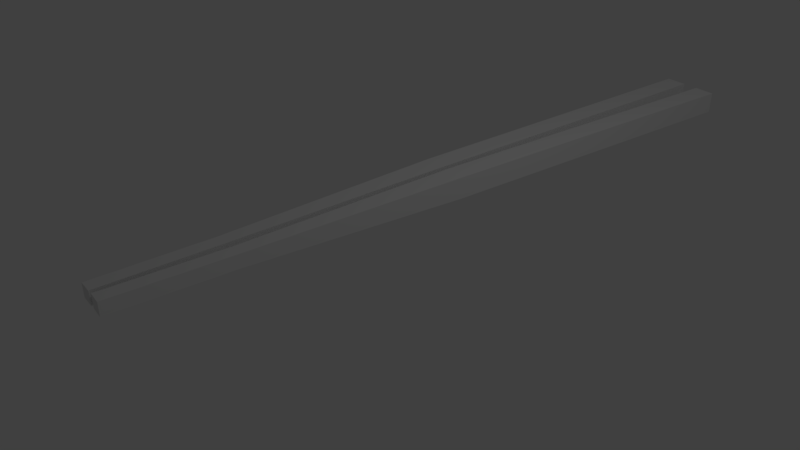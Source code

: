 # Source: Sumpit.blend  (saved by Blender 2.78.0; exported with 4.5.12 LTS)
import bpy
from mathutils import Matrix  # noqa: F401  (used for matrix-valued properties, if any)

bpy.ops.wm.read_factory_settings(use_empty=True)
scene = bpy.context.scene
scene.name = 'Scene'

# ---- collections
col_collection_1 = bpy.data.collections.new('Collection 1'); scene.collection.children.link(col_collection_1)

# ---- materials (node trees are filled in below, after node groups)
mat_material_002 = bpy.data.materials.new('Material.002')
mat_material_002.alpha_threshold = 0.0
mat_material_002.use_transparent_shadow = False
mat_material_002.roughness = 0.5
mat_material_001 = bpy.data.materials.new('Material.001')
mat_material_001.alpha_threshold = 0.0
mat_material_001.use_transparent_shadow = False
mat_material_001.roughness = 0.5

# ---- material node trees

# ---- world
world_world = bpy.data.worlds.new('World'); scene.world = world_world
world_world.color = (0.05088, 0.05088, 0.05088)
world_world.use_sun_shadow = False
world_world.sun_shadow_jitter_overblur = 0.0
world_world.cycles.sampling_method = 'MANUAL'

# ---- cameras
cam_camera = bpy.data.cameras.new('Camera')
cam_camera.clip_end = 100.0
cam_camera.lens = 35.0
cam_camera.sensor_width = 32.0
cam_camera.sensor_height = 18.0
cam_camera.ortho_scale = 7.314
cam_camera.dof.focus_distance = 0.0
cam_camera.dof.aperture_fstop = 128.0

# ---- lights
light_lamp = bpy.data.lights.new('Lamp', 'POINT')
light_lamp.transmission_factor = 0.0
light_lamp.cutoff_distance = 30.0
light_lamp.energy = 100.0
light_lamp.shadow_buffer_clip_start = 1.001
light_lamp.shadow_soft_size = 0.1
light_lamp.shadow_maximum_resolution = 0.006
light_lamp.use_absolute_resolution = True

# ---- meshes
me_cube_001 = bpy.data.meshes.new('Cube.001')
me_cube_001.from_pydata([(0.6246, 0.9268, -0.6246), (1.0, -1.0, -1.0), (-1.0, -1.0, -1.0), (-0.6246, 0.9268, -0.6246), (0.6246, 0.9268, 0.6246), (1.0, -1.0, 1.0), (-1.0, -1.0, 1.0), (-0.6246, 0.9268, 0.6246), (1.0, -5.96e-08, -1.0), (1.792e-07, 0.9268, -0.6246), (0.6246, 0.9268, 0.0), (0.0, -1.0, -1.0), (1.0, -1.0, 0.0), (-1.0, 2.98e-07, -1.0), (-1.0, -1.0, 0.0), (-0.6246, 0.9268, 0.0), (1.0, -5.364e-07, 1.0), (2.164e-07, 0.9268, 0.6246), (-5.364e-07, -1.0, 1.0), (-1.0, 1.788e-07, 1.0), (2.164e-07, 0.9268, 0.0), (-1.0, 2.384e-07, 0.0), (-2.98e-07, -1.0, 0.0), (1.0, -2.98e-07, 0.0), (-1.49e-07, -1.788e-07, 1.0), (5.96e-08, 1.192e-07, -1.0), (1.0, -0.5, -1.0), (-0.3123, 0.9268, -0.6246), (0.6246, 0.9268, 0.3123), (-0.5, -1.0, -1.0), (1.0, -1.0, 0.5), (-0.6246, 0.6145, -0.6246), (-1.0, -1.0, 0.5), (-0.6246, 0.9268, 0.3123), (1.0, -0.5, 1.0), (-0.3123, 0.9268, 0.6246), (-0.5, -1.0, 1.0), (-0.6246, 0.6145, 0.6246), (0.6246, 0.6145, -0.6246), (0.3123, 0.9268, -0.6246), (0.6246, 0.9268, -0.3123), (0.5, -1.0, -1.0), (1.0, -1.0, -0.5), (-1.0, -0.5, -1.0), (-1.0, -1.0, -0.5), (-0.6246, 0.9268, -0.3123), (0.6246, 0.6145, 0.6246), (0.3123, 0.9268, 0.6246), (0.5, -1.0, 1.0), (-1.0, -0.5, 1.0), (-0.3123, 0.9268, 0.0), (0.3123, 0.9268, 0.0), (2.164e-07, 0.9268, 0.3123), (1.978e-07, 0.9268, -0.3123), (-0.6246, 0.6145, 0.0), (-1.0, -0.5, 0.0), (-1.0, 2.682e-07, -0.5), (-1.0, 2.086e-07, 0.5), (-0.5, -1.0, 0.0), (0.5, -1.0, 0.0), (-1.49e-07, -1.0, -0.5), (-4.172e-07, -1.0, 0.5), (1.0, -0.5, 0.0), (0.6246, 0.6145, 0.0), (1.0, -1.788e-07, -0.5), (1.0, -4.172e-07, 0.5), (-3.427e-07, -0.5, 1.0), (9.54e-08, 0.6145, 0.6246), (0.5, -3.576e-07, 1.0), (-0.5, 0.0, 1.0), (-0.5, 2.086e-07, -1.0), (0.5, 2.98e-08, -1.0), (1.419e-07, 0.6145, -0.6246), (2.98e-08, -0.5, -1.0), (0.5, -0.5, -1.0), (0.3123, 0.6145, -0.6246), (-0.3123, 0.6145, -0.6246), (-0.3123, 0.6145, 0.6246), (0.3123, 0.6145, 0.6246), (0.5, -0.5, 1.0), (0.6246, 0.6145, 0.3123), (0.6246, 0.6145, -0.3123), (1.0, -0.5, -0.5), (0.5, -1.0, 0.5), (0.5, -1.0, -0.5), (-0.5, -1.0, -0.5), (-1.0, -0.5, 0.5), (-1.0, -0.5, -0.5), (-0.6246, 0.6145, -0.3123), (0.3123, 0.9268, -0.3123), (0.3123, 0.9268, 0.3123), (-0.3123, 0.9268, 0.3123), (-0.3123, 0.9268, -0.3123), (-0.6246, 0.6145, 0.3123), (-0.5, -1.0, 0.5), (1.0, -0.5, 0.5), (-0.5, -0.5, 1.0), (-0.5, -0.5, -1.0)], [], [(97, 29, 2, 43), (96, 49, 6, 36), (95, 34, 5, 30), (94, 36, 6, 32), (93, 37, 7, 33), (92, 27, 3, 45), (91, 50, 15, 33), (90, 51, 20, 52), (89, 39, 9, 53), (88, 54, 15, 45), (87, 55, 21, 56), (86, 49, 19, 57), (85, 58, 14, 44), (84, 59, 22, 60), (83, 48, 18, 61), (82, 62, 12, 42), (81, 63, 23, 64), (80, 46, 16, 65), (79, 66, 18, 48), (78, 67, 24, 68), (77, 37, 19, 69), (76, 70, 13, 31), (75, 71, 25, 72), (74, 41, 11, 73), (71, 74, 73, 25), (8, 26, 74, 71), (26, 1, 41, 74), (39, 75, 72, 9), (0, 38, 75, 39), (38, 8, 71, 75), (27, 76, 31, 3), (9, 72, 76, 27), (72, 25, 70, 76), (67, 77, 69, 24), (17, 35, 77, 67), (35, 7, 37, 77), (46, 78, 68, 16), (4, 47, 78, 46), (47, 17, 67, 78), (34, 79, 48, 5), (16, 68, 79, 34), (68, 24, 66, 79), (63, 80, 65, 23), (10, 28, 80, 63), (28, 4, 46, 80), (38, 81, 64, 8), (0, 40, 81, 38), (40, 10, 63, 81), (26, 82, 42, 1), (8, 64, 82, 26), (64, 23, 62, 82), (59, 83, 61, 22), (12, 30, 83, 59), (30, 5, 48, 83), (41, 84, 60, 11), (1, 42, 84, 41), (42, 12, 59, 84), (29, 85, 44, 2), (11, 60, 85, 29), (60, 22, 58, 85), (55, 86, 57, 21), (14, 32, 86, 55), (32, 6, 49, 86), (43, 87, 56, 13), (2, 44, 87, 43), (44, 14, 55, 87), (31, 88, 45, 3), (13, 56, 88, 31), (56, 21, 54, 88), (51, 89, 53, 20), (10, 40, 89, 51), (40, 0, 39, 89), (47, 90, 52, 17), (4, 28, 90, 47), (28, 10, 51, 90), (35, 91, 33, 7), (17, 52, 91, 35), (52, 20, 50, 91), (50, 92, 45, 15), (20, 53, 92, 50), (53, 9, 27, 92), (54, 93, 33, 15), (21, 57, 93, 54), (57, 19, 37, 93), (58, 94, 32, 14), (22, 61, 94, 58), (61, 18, 36, 94), (62, 95, 30, 12), (23, 65, 95, 62), (65, 16, 34, 95), (66, 96, 36, 18), (24, 69, 96, 66), (69, 19, 49, 96), (70, 97, 43, 13), (25, 73, 97, 70), (73, 11, 29, 97)])
me_cube_001.materials.append(mat_material_002)
me_cube_001.use_remesh_preserve_volume = False
me_cube_001.use_remesh_preserve_attributes = False
me_cube_001.use_mirror_vertex_groups = False
me_cube_001.update()
me_cube = bpy.data.meshes.new('Cube')
me_cube.from_pydata([(0.6246, 0.9268, -0.6246), (1.0, -1.0, -1.0), (-1.0, -1.0, -1.0), (-0.6246, 0.9268, -0.6246), (0.6246, 0.9268, 0.6246), (1.0, -1.0, 1.0), (-1.0, -1.0, 1.0), (-0.6246, 0.9268, 0.6246), (1.0, -5.96e-08, -1.0), (1.792e-07, 0.9268, -0.6246), (0.6246, 0.9268, 0.0), (0.0, -1.0, -1.0), (1.0, -1.0, 0.0), (-1.0, 2.98e-07, -1.0), (-1.0, -1.0, 0.0), (-0.6246, 0.9268, 0.0), (1.0, -5.364e-07, 1.0), (2.164e-07, 0.9268, 0.6246), (-5.364e-07, -1.0, 1.0), (-1.0, 1.788e-07, 1.0), (2.164e-07, 0.9268, 0.0), (-1.0, 2.384e-07, 0.0), (-2.98e-07, -1.0, 0.0), (1.0, -2.98e-07, 0.0), (-1.49e-07, -1.788e-07, 1.0), (5.96e-08, 1.192e-07, -1.0), (1.0, -0.5, -1.0), (-0.3123, 0.9268, -0.6246), (0.6246, 0.9268, 0.3123), (-0.5, -1.0, -1.0), (1.0, -1.0, 0.5), (-0.6246, 0.6145, -0.6246), (-1.0, -1.0, 0.5), (-0.6246, 0.9268, 0.3123), (1.0, -0.5, 1.0), (-0.3123, 0.9268, 0.6246), (-0.5, -1.0, 1.0), (-0.6246, 0.6145, 0.6246), (0.6246, 0.6145, -0.6246), (0.3123, 0.9268, -0.6246), (0.6246, 0.9268, -0.3123), (0.5, -1.0, -1.0), (1.0, -1.0, -0.5), (-1.0, -0.5, -1.0), (-1.0, -1.0, -0.5), (-0.6246, 0.9268, -0.3123), (0.6246, 0.6145, 0.6246), (0.3123, 0.9268, 0.6246), (0.5, -1.0, 1.0), (-1.0, -0.5, 1.0), (-0.3123, 0.9268, 0.0), (0.3123, 0.9268, 0.0), (2.164e-07, 0.9268, 0.3123), (1.978e-07, 0.9268, -0.3123), (-0.6246, 0.6145, 0.0), (-1.0, -0.5, 0.0), (-1.0, 2.682e-07, -0.5), (-1.0, 2.086e-07, 0.5), (-0.5, -1.0, 0.0), (0.5, -1.0, 0.0), (-1.49e-07, -1.0, -0.5), (-4.172e-07, -1.0, 0.5), (1.0, -0.5, 0.0), (0.6246, 0.6145, 0.0), (1.0, -1.788e-07, -0.5), (1.0, -4.172e-07, 0.5), (-3.427e-07, -0.5, 1.0), (9.54e-08, 0.6145, 0.6246), (0.5, -3.576e-07, 1.0), (-0.5, 0.0, 1.0), (-0.5, 2.086e-07, -1.0), (0.5, 2.98e-08, -1.0), (1.419e-07, 0.6145, -0.6246), (2.98e-08, -0.5, -1.0), (0.5, -0.5, -1.0), (0.3123, 0.6145, -0.6246), (-0.3123, 0.6145, -0.6246), (-0.3123, 0.6145, 0.6246), (0.3123, 0.6145, 0.6246), (0.5, -0.5, 1.0), (0.6246, 0.6145, 0.3123), (0.6246, 0.6145, -0.3123), (1.0, -0.5, -0.5), (0.5, -1.0, 0.5), (0.5, -1.0, -0.5), (-0.5, -1.0, -0.5), (-1.0, -0.5, 0.5), (-1.0, -0.5, -0.5), (-0.6246, 0.6145, -0.3123), (0.3123, 0.9268, -0.3123), (0.3123, 0.9268, 0.3123), (-0.3123, 0.9268, 0.3123), (-0.3123, 0.9268, -0.3123), (-0.6246, 0.6145, 0.3123), (-0.5, -1.0, 0.5), (1.0, -0.5, 0.5), (-0.5, -0.5, 1.0), (-0.5, -0.5, -1.0)], [], [(97, 29, 2, 43), (96, 49, 6, 36), (95, 34, 5, 30), (94, 36, 6, 32), (93, 37, 7, 33), (92, 27, 3, 45), (91, 50, 15, 33), (90, 51, 20, 52), (89, 39, 9, 53), (88, 54, 15, 45), (87, 55, 21, 56), (86, 49, 19, 57), (85, 58, 14, 44), (84, 59, 22, 60), (83, 48, 18, 61), (82, 62, 12, 42), (81, 63, 23, 64), (80, 46, 16, 65), (79, 66, 18, 48), (78, 67, 24, 68), (77, 37, 19, 69), (76, 70, 13, 31), (75, 71, 25, 72), (74, 41, 11, 73), (71, 74, 73, 25), (8, 26, 74, 71), (26, 1, 41, 74), (39, 75, 72, 9), (0, 38, 75, 39), (38, 8, 71, 75), (27, 76, 31, 3), (9, 72, 76, 27), (72, 25, 70, 76), (67, 77, 69, 24), (17, 35, 77, 67), (35, 7, 37, 77), (46, 78, 68, 16), (4, 47, 78, 46), (47, 17, 67, 78), (34, 79, 48, 5), (16, 68, 79, 34), (68, 24, 66, 79), (63, 80, 65, 23), (10, 28, 80, 63), (28, 4, 46, 80), (38, 81, 64, 8), (0, 40, 81, 38), (40, 10, 63, 81), (26, 82, 42, 1), (8, 64, 82, 26), (64, 23, 62, 82), (59, 83, 61, 22), (12, 30, 83, 59), (30, 5, 48, 83), (41, 84, 60, 11), (1, 42, 84, 41), (42, 12, 59, 84), (29, 85, 44, 2), (11, 60, 85, 29), (60, 22, 58, 85), (55, 86, 57, 21), (14, 32, 86, 55), (32, 6, 49, 86), (43, 87, 56, 13), (2, 44, 87, 43), (44, 14, 55, 87), (31, 88, 45, 3), (13, 56, 88, 31), (56, 21, 54, 88), (51, 89, 53, 20), (10, 40, 89, 51), (40, 0, 39, 89), (47, 90, 52, 17), (4, 28, 90, 47), (28, 10, 51, 90), (35, 91, 33, 7), (17, 52, 91, 35), (52, 20, 50, 91), (50, 92, 45, 15), (20, 53, 92, 50), (53, 9, 27, 92), (54, 93, 33, 15), (21, 57, 93, 54), (57, 19, 37, 93), (58, 94, 32, 14), (22, 61, 94, 58), (61, 18, 36, 94), (62, 95, 30, 12), (23, 65, 95, 62), (65, 16, 34, 95), (66, 96, 36, 18), (24, 69, 96, 66), (69, 19, 49, 96), (70, 97, 43, 13), (25, 73, 97, 70), (73, 11, 29, 97)])
me_cube.materials.append(mat_material_001)
me_cube.use_remesh_preserve_volume = False
me_cube.use_remesh_preserve_attributes = False
me_cube.use_mirror_vertex_groups = False
me_cube.update()

# ---- objects
ob_cube_001 = bpy.data.objects.new('Cube.001', me_cube_001)
ob_cube = bpy.data.objects.new('Cube', me_cube)
ob_lamp = bpy.data.objects.new('Lamp', light_lamp)
ob_camera = bpy.data.objects.new('Camera', cam_camera)

# ---- transforms, parenting, visibility, modifiers, constraints
ob_cube_001.location = (-0.3512, -0.0001018, 0.3158)
ob_cube_001.rotation_euler = (0.0, -0.0, -3.141)
ob_cube_001.scale = (0.1493, 4.94, 0.1493)
ob_cube_001.lock_rotations_4d = False
ob_cube_001.empty_display_type = 'ARROWS'
ob_cube_001.lineart.crease_threshold = 0.0
ob_cube.location = (0.02661, 0.0001018, 0.3158)
ob_cube.rotation_euler = (0.0, -0.0, -3.169)
ob_cube.scale = (0.1493, 4.94, 0.1493)
ob_cube.lock_rotations_4d = False
ob_cube.empty_display_type = 'ARROWS'
ob_cube.lineart.crease_threshold = 0.0
ob_lamp.location = (4.076, 1.005, 5.904)
ob_lamp.rotation_euler = (0.6503, 0.05522, 1.866)
ob_lamp.lock_rotations_4d = False
ob_lamp.empty_display_type = 'ARROWS'
ob_lamp.color = (0.0, 0.0, 0.0, 0.0)
ob_lamp.lineart.crease_threshold = 0.0
ob_camera.location = (7.481, -6.508, 5.344)
ob_camera.rotation_euler = (1.053, 0.0, 0.9214)
ob_camera.lock_rotations_4d = False
ob_camera.empty_display_type = 'ARROWS'
ob_camera.color = (0.0, 0.0, 0.0, 0.0)
ob_camera.display_type = 'WIRE'
ob_camera.lineart.crease_threshold = 0.0

# ---- collection membership
col_collection_1.objects.link(ob_cube_001)
col_collection_1.objects.link(ob_cube)
col_collection_1.objects.link(ob_lamp)
col_collection_1.objects.link(ob_camera)

# ---- scene / render settings (as saved in the file)
scene.camera = ob_camera
scene.frame_start = 1; scene.frame_end = 250; scene.frame_set(1)
scene.render.engine = 'BLENDER_EEVEE_NEXT'
scene.render.resolution_percentage = 50
scene.render.dither_intensity = 0.0
scene.cycles.use_denoising = False
scene.cycles.samples = 128
scene.cycles.sampling_pattern = 'TABULATED_SOBOL'
scene.cycles.light_sampling_threshold = 0.0
scene.cycles.use_adaptive_sampling = False
scene.cycles.use_light_tree = False
scene.cycles.blur_glossy = 0.0
scene.cycles.sample_clamp_indirect = 0.0
scene.view_settings.view_transform = 'Standard'
bpy.context.view_layer.update()
